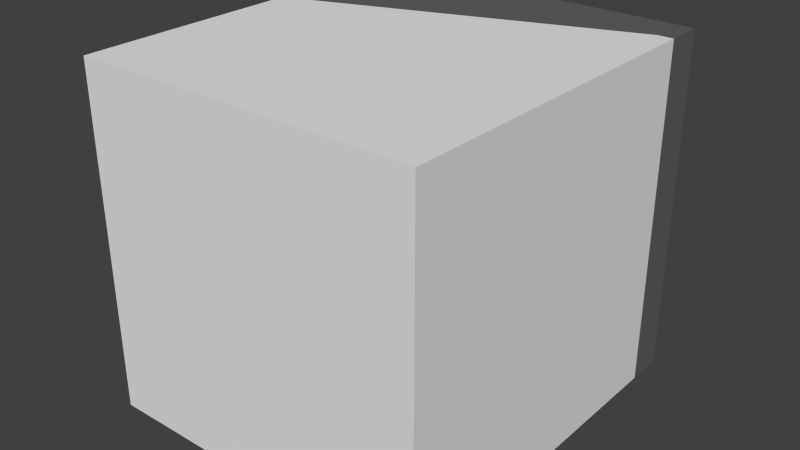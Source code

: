 # Source: container1.blend  (saved by Blender 2.74.0; exported with 4.5.12 LTS)
import bpy
from mathutils import Matrix  # noqa: F401  (used for matrix-valued properties, if any)

bpy.ops.wm.read_factory_settings(use_empty=True)
scene = bpy.context.scene
scene.name = 'Scene'

# ---- collections
col_collection_1 = bpy.data.collections.new('Collection 1'); scene.collection.children.link(col_collection_1)

# ---- materials (node trees are filled in below, after node groups)
mat_frame = bpy.data.materials.new('Frame')
mat_frame.alpha_threshold = 0.0
mat_frame.use_transparent_shadow = False
mat_frame.diffuse_color = (0.1237, 0.1237, 0.1237, 1.0)
mat_frame.roughness = 0.5
mat_glass = bpy.data.materials.new('Glass')
mat_glass.alpha_threshold = 0.0
mat_glass.use_transparent_shadow = False
mat_glass.diffuse_color = (0.1821, 0.3778, 0.8, 1.0)
mat_glass.roughness = 0.5
mat_box = bpy.data.materials.new('Box')
mat_box.alpha_threshold = 0.0
mat_box.use_transparent_shadow = False
mat_box.roughness = 0.5

# ---- material node trees

# ---- world
world_world = bpy.data.worlds.new('World'); scene.world = world_world
world_world.color = (0.05088, 0.05088, 0.05088)
world_world.use_sun_shadow = False
world_world.sun_shadow_jitter_overblur = 0.0
world_world.cycles.sampling_method = 'MANUAL'
world_world.cycles.sample_map_resolution = 256

# ---- meshes
me_cube_005 = bpy.data.meshes.new('Cube.005')
me_cube_005.from_pydata([(-0.43, -0.075, -0.045), (-0.4231, -0.04056, -0.045), (-0.4036, -0.01136, -0.045), (-0.3744, 0.008149, -0.045), (-0.34, 0.015, -0.045), (-0.43, -0.075, -0.455), (-0.4231, -0.04056, -0.455), (-0.4036, -0.01136, -0.455), (-0.3744, 0.008149, -0.455), (-0.34, 0.015, -0.455), (-0.01, 0.015, -0.045), (-0.01, 0.015, -0.455), (-0.43, -0.155, -0.045), (-0.43, -0.155, -0.455), (-0.01, -0.025, -0.045), (-0.42, -0.175, -0.045), (-0.44, -0.175, -0.045), (0.01, -0.025, -0.025), (-0.01, -0.025, -0.025), (-0.42, -0.175, -0.025), (-0.44, -0.175, -0.025), (0.01, 0.025, -0.025), (-0.44, -0.075, -0.025), (-0.01, 0.025, -0.045), (-0.4324, -0.03673, -0.025), (-0.4324, -0.03673, -0.045), (-0.4107, -0.004289, -0.025), (-0.3783, 0.01739, -0.025), (-0.3783, 0.01739, -0.045), (-0.34, 0.025, -0.025), (-0.44, -0.075, -0.045), (-0.4107, -0.004289, -0.045), (-0.34, 0.025, -0.045), (-0.44, -0.155, -0.045), (-0.42, -0.155, -0.045), (-0.01, -0.025, -0.475), (-0.42, -0.175, -0.475), (-0.44, -0.175, -0.475), (0.01, -0.025, -0.475), (-0.01, -0.025, -0.455), (-0.42, -0.175, -0.455), (-0.44, -0.175, -0.455), (-0.01, 0.025, -0.455), (-0.44, -0.075, -0.455), (0.01, 0.025, -0.475), (-0.4324, -0.03673, -0.455), (-0.4324, -0.03673, -0.475), (-0.4107, -0.004289, -0.455), (-0.3783, 0.01739, -0.455), (-0.3783, 0.01739, -0.475), (-0.34, 0.025, -0.455), (-0.44, -0.075, -0.475), (-0.4107, -0.004289, -0.475), (-0.34, 0.025, -0.475), (-0.44, -0.155, -0.455), (-0.42, -0.155, -0.455), (-0.43, -0.075, -0.045), (-0.4231, -0.04056, -0.045), (-0.4036, -0.01136, -0.045), (-0.3744, 0.008149, -0.045), (-0.34, 0.015, -0.045), (-0.43, -0.075, -0.455), (-0.4231, -0.04056, -0.455), (-0.4036, -0.01136, -0.455), (-0.3744, 0.008149, -0.455), (-0.34, 0.015, -0.455), (-0.01, 0.015, -0.045), (-0.01, 0.015, -0.455), (-0.43, -0.155, -0.045), (-0.43, -0.155, -0.455)], [], [(1, 2, 7, 6), (2, 3, 8, 7), (3, 4, 9, 8), (0, 1, 6, 5), (9, 4, 10, 11), (0, 5, 13, 12), (14, 18, 19, 15), (30, 22, 24, 25), (25, 24, 26, 31), (31, 26, 27, 28), (28, 27, 29, 32), (32, 29, 21, 23), (17, 14, 39, 38), (15, 34, 23, 14), (35, 44, 38), (55, 54, 33, 34), (32, 23, 34), (38, 39, 35), (33, 30, 32, 34), (30, 25, 32), (22, 29, 24), (25, 31, 32), (26, 24, 29), (27, 26, 29), (28, 32, 31), (21, 44, 42, 23), (35, 39, 40, 36), (51, 43, 45, 46), (46, 45, 47, 52), (52, 47, 48, 49), (49, 48, 50, 53), (53, 50, 42, 44), (21, 17, 38, 44), (23, 42, 39, 14), (40, 39, 42, 55), (55, 34, 15, 40), (42, 50, 55), (54, 55, 50, 43), (51, 46, 53), (43, 50, 45), (46, 52, 53), (47, 45, 50), (48, 47, 50), (49, 53, 52), (17, 21, 18), (33, 54, 41, 16), (20, 16, 15, 19), (40, 15, 16, 41), (37, 36, 40, 41), (37, 41, 54), (36, 37, 44, 35), (53, 44, 37), (43, 51, 37, 54), (37, 51, 53), (17, 18, 14), (16, 20, 33), (19, 18, 21, 20), (21, 29, 20), (22, 30, 33, 20), (20, 29, 22), (57, 62, 63, 58), (58, 63, 64, 59), (59, 64, 65, 60), (56, 61, 62, 57), (65, 67, 66, 60), (56, 68, 69, 61)])
me_cube_005.polygons.foreach_set('material_index', [1, 1, 1, 1, 1, 1, 0, 0, 0, 0, 0, 0, 0, 0, 0, 0, 0, 0, 0, 0, 0, 0, 0, 0, 0, 0, 0, 0, 0, 0, 0, 0, 0, 0, 0, 0, 0, 0, 0, 0, 0, 0, 0, 0, 0, 0, 0, 0, 0, 0, 0, 0, 0, 0, 0, 0, 0, 0, 0, 0, 1, 1, 1, 1, 1, 1])
me_cube_005.materials.append(mat_frame)
me_cube_005.materials.append(mat_glass)
me_cube_005.use_remesh_preserve_volume = False
me_cube_005.use_remesh_preserve_attributes = False
me_cube_005.use_mirror_vertex_groups = False
me_cube_005.update()
me_cube_001 = bpy.data.meshes.new('Cube.001')
me_cube_001.from_pydata([(-0.045, 0.475, -0.045), (-0.455, 0.325, -0.045), (-0.045, 0.475, -0.455), (-0.455, 0.325, -0.455), (-0.475, 0.325, -0.025), (-0.475, 0.025, -0.025), (-0.475, 0.325, -0.475), (-0.475, 0.025, -0.475), (-0.025, 0.025, -0.025), (-0.025, 0.475, -0.025), (-0.025, 0.475, -0.475), (-0.025, 0.025, -0.475), (-0.045, 0.475, -0.025), (-0.455, 0.325, -0.025), (-0.455, 0.325, -0.475), (-0.045, 0.475, -0.475), (-0.455, 0.045, -0.045), (-0.045, 0.045, -0.045), (-0.455, 0.045, -0.455), (-0.045, 0.045, -0.455)], [], [(4, 6, 7, 5), (1, 3, 6, 4), (10, 9, 8, 11), (2, 0, 9, 10), (0, 1, 13, 12), (3, 2, 15, 14), (14, 15, 11, 7), (17, 16, 18, 19), (2, 19, 17, 0), (3, 18, 19, 2), (1, 16, 18, 3), (0, 17, 16, 1), (12, 8, 9), (14, 7, 6), (6, 3, 14), (9, 0, 12), (8, 5, 7, 11), (11, 15, 10), (2, 10, 15), (12, 13, 5, 8), (1, 4, 13), (5, 13, 4)])
me_cube_001.materials.append(mat_box)
me_cube_001.use_remesh_preserve_volume = False
me_cube_001.use_remesh_preserve_attributes = False
me_cube_001.use_mirror_vertex_groups = False
me_cube_001.update()

# ---- objects
ob_top = bpy.data.objects.new('Top', me_cube_005)
ob_box = bpy.data.objects.new('Box', me_cube_001)

# ---- transforms, parenting, visibility, modifiers, constraints
ob_top.location = (-0.035, 0.5, -3.725e-09)
ob_top.lineart.crease_threshold = 0.0
ob_box.location = (0.0, 0.0, 0.0)
ob_box.lineart.crease_threshold = 0.0

# ---- collection membership
col_collection_1.objects.link(ob_top)
col_collection_1.objects.link(ob_box)

# ---- scene / render settings (as saved in the file)
scene.frame_start = 1; scene.frame_end = 250; scene.frame_set(1)
scene.render.engine = 'BLENDER_EEVEE_NEXT'
scene.render.resolution_percentage = 50
scene.render.dither_intensity = 0.0
scene.cycles.use_denoising = False
scene.cycles.samples = 10
scene.cycles.sampling_pattern = 'TABULATED_SOBOL'
scene.cycles.light_sampling_threshold = 0.0
scene.cycles.use_adaptive_sampling = False
scene.cycles.use_light_tree = False
scene.cycles.blur_glossy = 0.0
scene.cycles.pixel_filter_type = 'GAUSSIAN'
scene.cycles.sample_clamp_indirect = 0.0
scene.view_settings.view_transform = 'Standard'
bpy.context.view_layer.update()

# ---- added for rendering (the .blend has no active camera and no usable light): camera, sun
cam_auto = bpy.data.cameras.new('AutoCamera')
cam_auto.lens = 50.0
cam_auto.sensor_width = 36.0
cam_auto.clip_end = 1000.0
ob_auto_camera = bpy.data.objects.new('AutoCamera', cam_auto)
scene.collection.objects.link(ob_auto_camera)
ob_auto_camera.location = (0.498803, -0.623564, 0.349043)
ob_auto_camera.rotation_euler = (1.09748, -7.21219e-08, 0.694738)
scene.camera = ob_auto_camera
light_auto_sun = bpy.data.lights.new('AutoSun', 'SUN')
light_auto_sun.energy = 3.0
light_auto_sun.angle = 0.0523599
ob_auto_sun = bpy.data.objects.new('AutoSun', light_auto_sun)
scene.collection.objects.link(ob_auto_sun)
ob_auto_sun.rotation_euler = (0.872665, 0.174533, 0.523599)
bpy.context.view_layer.update()
